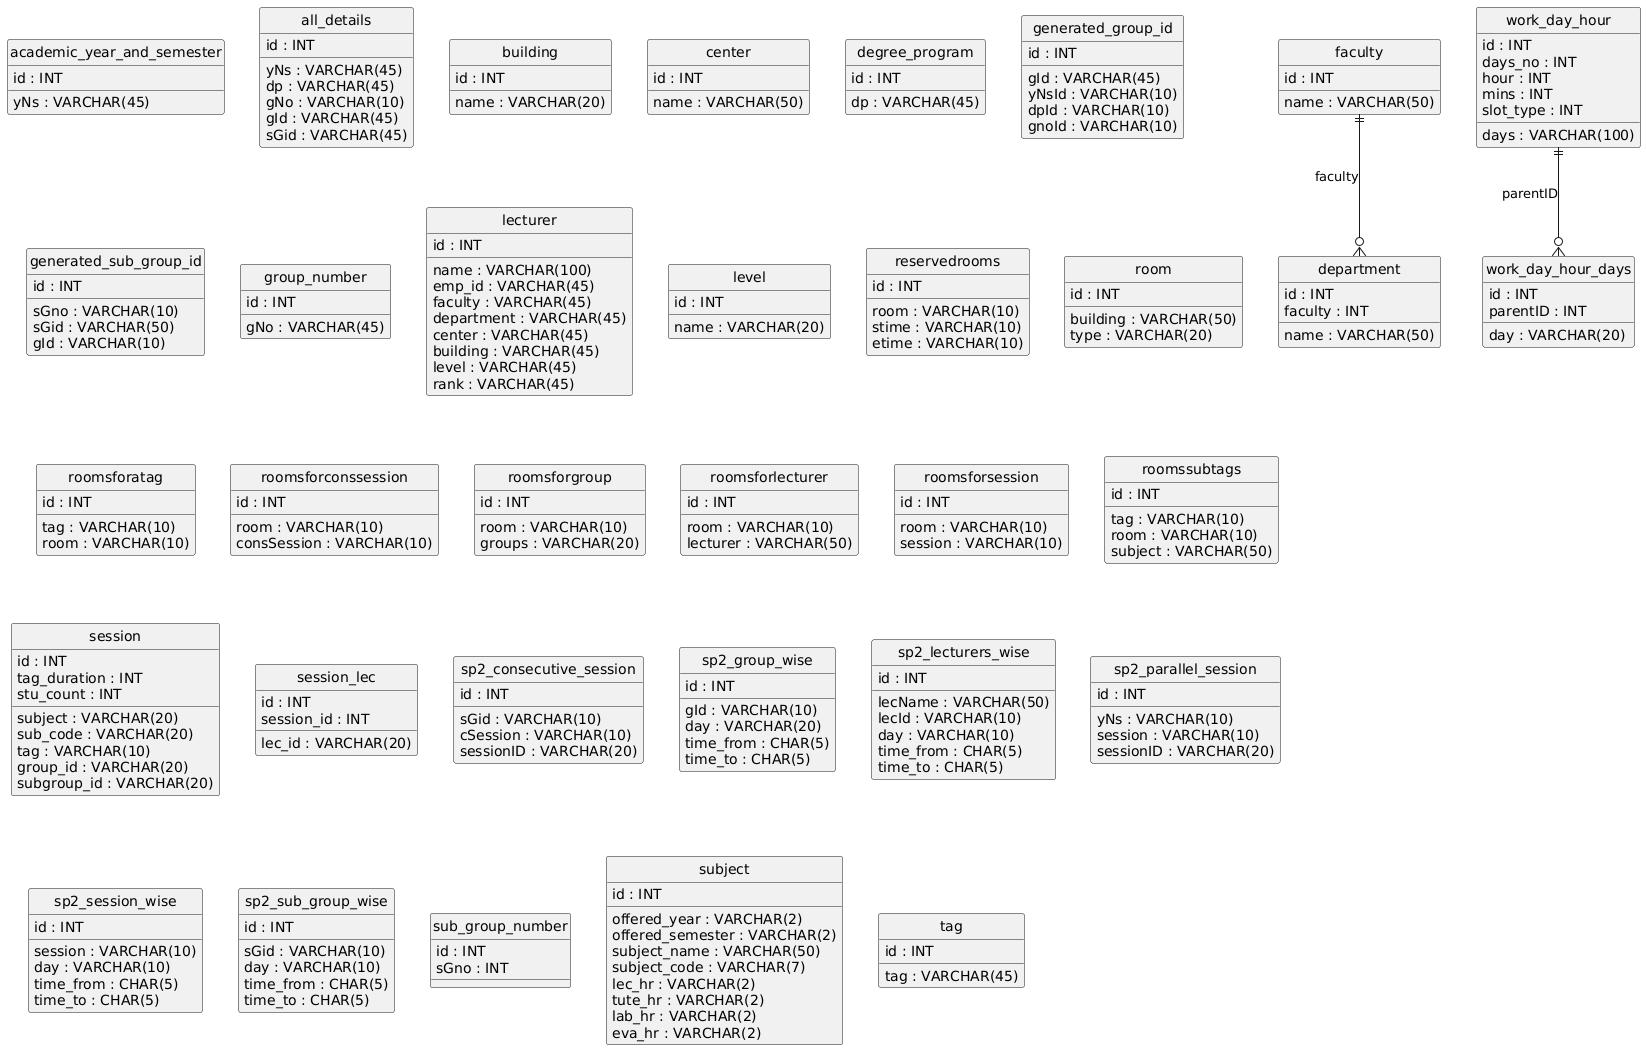

The diagram above was rendered by PlantUML. Its source (embedded in the PNG):
@startuml
hide circle
skinparam linetype ortho

entity "academic_year_and_semester" as academic_year_and_semester {
  id : INT
  yNs : VARCHAR(45)
}

entity "all_details" as all_details {
  id : INT
  yNs : VARCHAR(45)
  dp : VARCHAR(45)
  gNo : VARCHAR(10)
  gId : VARCHAR(45)
  sGid : VARCHAR(45)
}

entity "building" as building {
  id : INT
  name : VARCHAR(20)
}

entity "center" as center {
  id : INT
  name : VARCHAR(50)
}

entity "degree_program" as degree_program {
  id : INT
  dp : VARCHAR(45)
}

entity "faculty" as faculty {
  id : INT
  name : VARCHAR(50)
}

entity "department" as department {
  id : INT
  name : VARCHAR(50)
  faculty : INT
}

entity "generated_group_id" as generated_group_id {
  id : INT
  gId : VARCHAR(45)
  yNsId : VARCHAR(10)
  dpId : VARCHAR(10)
  gnoId : VARCHAR(10)
}

entity "generated_sub_group_id" as generated_sub_group_id {
  id : INT
  sGno : VARCHAR(10)
  sGid : VARCHAR(50)
  gId : VARCHAR(10)
}

entity "group_number" as group_number {
  id : INT
  gNo : VARCHAR(45)
}

entity "lecturer" as lecturer {
  id : INT
  name : VARCHAR(100)
  emp_id : VARCHAR(45)
  faculty : VARCHAR(45)
  department : VARCHAR(45)
  center : VARCHAR(45)
  building : VARCHAR(45)
  level : VARCHAR(45)
  rank : VARCHAR(45)
}

entity "level" as level {
  id : INT
  name : VARCHAR(20)
}

entity "reservedrooms" as reservedrooms {
  id : INT
  room : VARCHAR(10)
  stime : VARCHAR(10)
  etime : VARCHAR(10)
}

entity "room" as room {
  id : INT
  building : VARCHAR(50)
  type : VARCHAR(20)
}

entity "roomsforatag" as roomsforatag {
  id : INT
  tag : VARCHAR(10)
  room : VARCHAR(10)
}

entity "roomsforconssession" as roomsforconssession {
  id : INT
  room : VARCHAR(10)
  consSession : VARCHAR(10)
}

entity "roomsforgroup" as roomsforgroup {
  id : INT
  room : VARCHAR(10)
  groups : VARCHAR(20)
}

entity "roomsforlecturer" as roomsforlecturer {
  id : INT
  room : VARCHAR(10)
  lecturer : VARCHAR(50)
}

entity "roomsforsession" as roomsforsession {
  id : INT
  room : VARCHAR(10)
  session : VARCHAR(10)
}

entity "roomssubtags" as roomssubtags {
  id : INT
  tag : VARCHAR(10)
  room : VARCHAR(10)
  subject : VARCHAR(50)
}

entity "session" as session {
  id : INT
  subject : VARCHAR(20)
  sub_code : VARCHAR(20)
  tag : VARCHAR(10)
  tag_duration : INT
  group_id : VARCHAR(20)
  subgroup_id : VARCHAR(20)
  stu_count : INT
}

entity "session_lec" as session_lec {
  id : INT
  session_id : INT
  lec_id : VARCHAR(20)
}

entity "sp2_consecutive_session" as sp2_consecutive_session {
  id : INT
  sGid : VARCHAR(10)
  cSession : VARCHAR(10)
  sessionID : VARCHAR(20)
}

entity "sp2_group_wise" as sp2_group_wise {
  id : INT
  gId : VARCHAR(10)
  day : VARCHAR(20)
  time_from : CHAR(5)
  time_to : CHAR(5)
}

entity "sp2_lecturers_wise" as sp2_lecturers_wise {
  id : INT
  lecName : VARCHAR(50)
  lecId : VARCHAR(10)
  day : VARCHAR(10)
  time_from : CHAR(5)
  time_to : CHAR(5)
}

entity "sp2_parallel_session" as sp2_parallel_session {
  id : INT
  yNs : VARCHAR(10)
  session : VARCHAR(10)
  sessionID : VARCHAR(20)
}

entity "sp2_session_wise" as sp2_session_wise {
  id : INT
  session : VARCHAR(10)
  day : VARCHAR(10)
  time_from : CHAR(5)
  time_to : CHAR(5)
}

entity "sp2_sub_group_wise" as sp2_sub_group_wise {
  id : INT
  sGid : VARCHAR(10)
  day : VARCHAR(10)
  time_from : CHAR(5)
  time_to : CHAR(5)
}

entity "sub_group_number" as sub_group_number {
  id : INT
  sGno : INT
}

entity "subject" as subject {
  id : INT
  offered_year : VARCHAR(2)
  offered_semester : VARCHAR(2)
  subject_name : VARCHAR(50)
  subject_code : VARCHAR(7)
  lec_hr : VARCHAR(2)
  tute_hr : VARCHAR(2)
  lab_hr : VARCHAR(2)
  eva_hr : VARCHAR(2)
}

entity "tag" as tag {
  id : INT
  tag : VARCHAR(45)
}

entity "work_day_hour" as work_day_hour {
  id : INT
  days_no : INT
  days : VARCHAR(100)
  hour : INT
  mins : INT
  slot_type : INT
}

entity "work_day_hour_days" as work_day_hour_days {
  id : INT
  parentID : INT
  day : VARCHAR(20)
}

faculty ||--o{ department : "faculty"
work_day_hour ||--o{ work_day_hour_days : "parentID"
@enduml